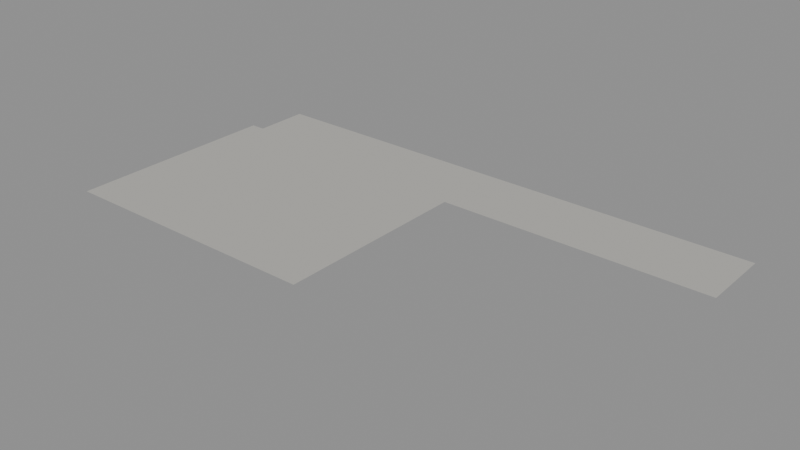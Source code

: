 # Source: concourse-exit-soffit-addon.blend  (saved by Blender 4.3.32; exported with 4.5.12 LTS)
import bpy
from mathutils import Matrix  # noqa: F401  (used for matrix-valued properties, if any)

bpy.ops.wm.read_factory_settings(use_empty=True)
scene = bpy.context.scene
scene.name = 'Scene'

# ---- materials (node trees are filled in below, after node groups)
mat_lower33rdpalemineralsoffit = bpy.data.materials.new('Lower33rdPaleMineralSoffit')
mat_lower33rdpalemineralsoffit.diffuse_color = (0.46, 0.45, 0.42, 1.0)

# ---- material node trees
mat_lower33rdpalemineralsoffit.use_nodes = True; mat_lower33rdpalemineralsoffit.node_tree.nodes.clear()
_N = mat_lower33rdpalemineralsoffit.node_tree.nodes; _L = mat_lower33rdpalemineralsoffit.node_tree.links
n0 = _N.new('ShaderNodeBsdfPrincipled'); n0.name = 'Principled BSDF'; n0.location = (10, 300)
n0.inputs[0].default_value = (0.46, 0.45, 0.42, 1.0)
n0.inputs[2].default_value = 0.82
n1 = _N.new('ShaderNodeOutputMaterial'); n1.name = 'Material Output'; n1.location = (300, 300)
_L.new(n0.outputs[0], n1.inputs[0])
n1.is_active_output = True

# ---- meshes
me_exact56existingunder33rdsoffittriangles = bpy.data.meshes.new('Exact56existingunder33rdsoffittriangles')
me_exact56existingunder33rdsoffittriangles.from_pydata([(-75.0, 45.5, -0.44), (-75.0, 72.39, -0.44), (-73.8, 72.39, -0.44), (-75.0, 45.5, -0.44), (-73.8, 72.39, -0.44), (-73.8, 45.5, -0.44), (-73.8, 45.5, -0.44), (-73.8, 72.39, -0.44), (-72.6, 72.39, -0.44), (-73.8, 45.5, -0.44), (-72.6, 72.39, -0.44), (-72.6, 45.5, -0.44), (-72.6, 45.5, -0.44), (-72.6, 72.39, -0.44), (-71.4, 72.39, -0.44), (-72.6, 45.5, -0.44), (-71.4, 72.39, -0.44), (-71.4, 45.5, -0.44), (-71.4, 45.5, -0.44), (-71.4, 72.39, -0.44), (-70.2, 72.39, -0.44), (-71.4, 45.5, -0.44), (-70.2, 72.39, -0.44), (-70.2, 45.5, -0.44), (-70.2, 45.5, -0.44), (-70.2, 72.39, -0.44), (-69.0, 72.39, -0.44), (-70.2, 45.5, -0.44), (-69.0, 72.39, -0.44), (-69.0, 45.5, -0.44), (-69.0, 45.5, -0.44), (-69.0, 72.39, -0.44), (-67.8, 72.39, -0.44), (-69.0, 45.5, -0.44), (-67.8, 72.39, -0.44), (-67.8, 45.5, -0.44), (-67.8, 45.5, -0.44), (-67.8, 72.39, -0.44), (-66.6, 72.39, -0.44), (-67.8, 45.5, -0.44), (-66.6, 72.39, -0.44), (-66.6, 45.5, -0.44), (-66.6, 45.5, -0.44), (-66.6, 72.39, -0.44), (-65.4, 72.39, -0.44), (-66.6, 45.5, -0.44), (-65.4, 72.39, -0.44), (-65.4, 45.5, -0.44), (-65.4, 45.5, -0.44), (-65.4, 72.39, -0.44), (-64.2, 72.39, -0.44), (-65.4, 45.5, -0.44), (-64.2, 72.39, -0.44), (-64.2, 45.5, -0.44), (-64.2, 45.5, -0.44), (-64.2, 72.39, -0.44), (-63.0, 72.39, -0.44), (-64.2, 45.5, -0.44), (-63.0, 72.39, -0.44), (-63.0, 45.5, -0.44), (-63.0, 45.5, -0.44), (-63.0, 72.39, -0.44), (-61.8, 72.39, -0.44), (-63.0, 45.5, -0.44), (-61.8, 72.39, -0.44), (-61.8, 45.5, -0.44), (-61.8, 45.5, -0.44), (-61.8, 72.39, -0.44), (-60.6, 72.39, -0.44), (-61.8, 45.5, -0.44), (-60.6, 72.39, -0.44), (-60.6, 45.5, -0.44), (-60.6, 45.5, -0.44), (-60.6, 72.39, -0.44), (-59.4, 72.39, -0.44), (-60.6, 45.5, -0.44), (-59.4, 72.39, -0.44), (-59.4, 45.5, -0.44), (-59.4, 45.5, -0.44), (-59.4, 72.39, -0.44), (-58.2, 72.39, -0.44), (-59.4, 45.5, -0.44), (-58.2, 72.39, -0.44), (-58.2, 45.5, -0.44), (-58.2, 45.5, -0.44), (-58.2, 72.39, -0.44), (-57.0, 72.39, -0.44), (-58.2, 45.5, -0.44), (-57.0, 72.39, -0.44), (-57.0, 45.5, -0.44), (-57.0, 45.5, -0.44), (-57.0, 72.39, -0.44), (-55.8, 72.39, -0.44), (-57.0, 45.5, -0.44), (-55.8, 72.39, -0.44), (-55.8, 45.5, -0.44), (-55.8, 45.5, -0.44), (-55.8, 72.39, -0.44), (-54.6, 72.39, -0.44), (-55.8, 45.5, -0.44), (-54.6, 72.39, -0.44), (-54.6, 45.5, -0.44), (-54.6, 45.5, -0.44), (-54.6, 72.39, -0.44), (-53.4, 72.39, -0.44), (-54.6, 45.5, -0.44), (-53.4, 72.39, -0.44), (-53.4, 45.5, -0.44), (-53.4, 45.5, -0.44), (-53.4, 72.39, -0.44), (-52.2, 72.39, -0.44), (-53.4, 45.5, -0.44), (-52.2, 72.39, -0.44), (-52.2, 45.5, -0.44), (-52.2, 45.5, -0.44), (-52.2, 72.39, -0.44), (-51.0, 72.39, -0.44), (-52.2, 45.5, -0.44), (-51.0, 72.39, -0.44), (-51.0, 45.5, -0.44), (-51.0, 45.5, -0.44), (-51.0, 72.39, -0.44), (-49.8, 72.39, -0.44), (-51.0, 45.5, -0.44), (-49.8, 72.39, -0.44), (-49.8, 45.5, -0.44), (-49.8, 45.5, -0.44), (-49.8, 72.39, -0.44), (-48.66, 72.39, -0.44), (-49.8, 45.5, -0.44), (-48.66, 72.39, -0.44), (-48.66, 45.5, -0.44), (-48.66, 45.5, -0.44), (-48.66, 72.39, -0.44), (-44.4, 72.39, -0.44), (-48.66, 45.5, -0.44), (-44.4, 72.39, -0.44), (-44.4, 45.5, -0.44), (-44.4, 45.5, -0.44), (-44.4, 72.39, -0.44), (-42.26, 72.39, -0.44), (-44.4, 45.5, -0.44), (-42.26, 72.39, -0.44), (-42.26, 45.5, -0.44), (-42.26, 45.5, -0.44), (-42.26, 72.39, -0.44), (-41.5, 72.39, -0.44), (-42.26, 45.5, -0.44), (-41.5, 72.39, -0.44), (-41.5, 45.5, -0.44), (-41.5, 45.5, -0.44), (-41.5, 72.39, -0.44), (-40.86, 72.39, -0.44), (-41.5, 45.5, -0.44), (-40.86, 72.39, -0.44), (-40.86, 45.5, -0.44), (-40.86, 79.37, -0.44), (-40.86, 72.39, -0.44), (-73.2, 72.39, -0.44), (-40.86, 79.37, -0.44), (-73.2, 72.39, -0.44), (-73.2, 79.37, -0.44), (-7.15, 79.37, -0.44), (-7.15, 70.23, -0.44), (-40.86, 70.23, -0.44), (-7.15, 79.37, -0.44), (-40.86, 70.23, -0.44), (-40.86, 79.37, -0.44)], [], [(0, 1, 2), (3, 4, 5), (6, 7, 8), (9, 10, 11), (12, 13, 14), (15, 16, 17), (18, 19, 20), (21, 22, 23), (24, 25, 26), (27, 28, 29), (30, 31, 32), (33, 34, 35), (36, 37, 38), (39, 40, 41), (42, 43, 44), (45, 46, 47), (48, 49, 50), (51, 52, 53), (54, 55, 56), (57, 58, 59), (60, 61, 62), (63, 64, 65), (66, 67, 68), (69, 70, 71), (72, 73, 74), (75, 76, 77), (78, 79, 80), (81, 82, 83), (84, 85, 86), (87, 88, 89), (90, 91, 92), (93, 94, 95), (96, 97, 98), (99, 100, 101), (102, 103, 104), (105, 106, 107), (108, 109, 110), (111, 112, 113), (114, 115, 116), (117, 118, 119), (120, 121, 122), (123, 124, 125), (126, 127, 128), (129, 130, 131), (132, 133, 134), (135, 136, 137), (138, 139, 140), (141, 142, 143), (144, 145, 146), (147, 148, 149), (150, 151, 152), (153, 154, 155), (156, 157, 158), (159, 160, 161), (162, 163, 164), (165, 166, 167)])
me_exact56existingunder33rdsoffittriangles.polygons.foreach_set('use_smooth', [True] * 56)
_uv = me_exact56existingunder33rdsoffittriangles.uv_layers.new(name='UVMap')
_uv.uv.foreach_set('vector', [0.2118, 0.1572, 0.2118, 0.2141, 0.2092, 0.2141, 0.2118, 0.1572, 0.2092, 0.2141, 0.2092, 0.1572, 0.2092, 0.1572, 0.2092, 0.2141, 0.2067, 0.2141, 0.2092, 0.1572, 0.2067, 0.2141, 0.2067, 0.1572, 0.2067, 0.1572, 0.2067, 0.2141, 0.2041, 0.2141, 0.2067, 0.1572, 0.2041, 0.2141, 0.2041, 0.1572, 0.2041, 0.1572, 0.2041, 0.2141, 0.2016, 0.2141, 0.2041, 0.1572, 0.2016, 0.2141, 0.2016, 0.1572, 0.2016, 0.1572, 0.2016, 0.2141, 0.199, 0.2141, 0.2016, 0.1572, 0.199, 0.2141, 0.199, 0.1572, 0.199, 0.1572, 0.199, 0.2141, 0.1965, 0.2141, 0.199, 0.1572, 0.1965, 0.2141, 0.1965, 0.1572, 0.1965, 0.1572, 0.1965, 0.2141, 0.194, 0.2141, 0.1965, 0.1572, 0.194, 0.2141, 0.194, 0.1572, 0.194, 0.1572, 0.194, 0.2141, 0.1914, 0.2141, 0.194, 0.1572, 0.1914, 0.2141, 0.1914, 0.1572, 0.1914, 0.1572, 0.1914, 0.2141, 0.1889, 0.2141, 0.1914, 0.1572, 0.1889, 0.2141, 0.1889, 0.1572, 0.1889, 0.1572, 0.1889, 0.2141, 0.1863, 0.2141, 0.1889, 0.1572, 0.1863, 0.2141, 0.1863, 0.1572, 0.1863, 0.1572, 0.1863, 0.2141, 0.1838, 0.2141, 0.1863, 0.1572, 0.1838, 0.2141, 0.1838, 0.1572, 0.1838, 0.1572, 0.1838, 0.2141, 0.1812, 0.2141, 0.1838, 0.1572, 0.1812, 0.2141, 0.1812, 0.1572, 0.1812, 0.1572, 0.1812, 0.2141, 0.1787, 0.2141, 0.1812, 0.1572, 0.1787, 0.2141, 0.1787, 0.1572, 0.1787, 0.1572, 0.1787, 0.2141, 0.1761, 0.2141, 0.1787, 0.1572, 0.1761, 0.2141, 0.1761, 0.1572, 0.1761, 0.1572, 0.1761, 0.2141, 0.1736, 0.2141, 0.1761, 0.1572, 0.1736, 0.2141, 0.1736, 0.1572, 0.1736, 0.1572, 0.1736, 0.2141, 0.171, 0.2141, 0.1736, 0.1572, 0.171, 0.2141, 0.171, 0.1572, 0.171, 0.1572, 0.171, 0.2141, 0.1685, 0.2141, 0.171, 0.1572, 0.1685, 0.2141, 0.1685, 0.1572, 0.1685, 0.1572, 0.1685, 0.2141, 0.1659, 0.2141, 0.1685, 0.1572, 0.1659, 0.2141, 0.1659, 0.1572, 0.1659, 0.1572, 0.1659, 0.2141, 0.1634, 0.2141, 0.1659, 0.1572, 0.1634, 0.2141, 0.1634, 0.1572, 0.1634, 0.1572, 0.1634, 0.2141, 0.1609, 0.2141, 0.1634, 0.1572, 0.1609, 0.2141, 0.1609, 0.1572, 0.1609, 0.1572, 0.1609, 0.2141, 0.1583, 0.2141, 0.1609, 0.1572, 0.1583, 0.2141, 0.1583, 0.1572, 0.1583, 0.1572, 0.1583, 0.2141, 0.1559, 0.2141, 0.1583, 0.1572, 0.1559, 0.2141, 0.1559, 0.1572, 0.1559, 0.1572, 0.1559, 0.2141, 0.1469, 0.2141, 0.1559, 0.1572, 0.1469, 0.2141, 0.1469, 0.1572, 0.1469, 0.1572, 0.1469, 0.2141, 0.1423, 0.2141, 0.1469, 0.1572, 0.1423, 0.2141, 0.1423, 0.1572, 0.1423, 0.1572, 0.1423, 0.2141, 0.1407, 0.2141, 0.1423, 0.1572, 0.1407, 0.2141, 0.1407, 0.1572, 0.1407, 0.1572, 0.1407, 0.2141, 0.1393, 0.2141, 0.1407, 0.1572, 0.1393, 0.2141, 0.1393, 0.1572, -27.24, 52.91, -27.24, 48.26, -48.8, 48.26, -27.24, 52.91, -48.8, 48.26, -48.8, 52.91, -4.767, 52.91, -4.767, 46.82, -27.24, 46.82, -4.767, 52.91, -27.24, 46.82, -27.24, 52.91])
_uv = me_exact56existingunder33rdsoffittriangles.uv_layers.new(name='BakedLightingUV')
_uv.uv.foreach_set('vector', [0.001953, 0.5008, 0.001953, 0.8955, 0.01957, 0.8955, 0.001953, 0.5008, 0.01957, 0.8955, 0.01957, 0.5008, 0.01957, 0.5008, 0.01957, 0.8955, 0.03719, 0.8955, 0.01957, 0.5008, 0.03719, 0.8955, 0.03719, 0.5008, 0.03719, 0.5008, 0.03719, 0.8955, 0.0548, 0.8955, 0.03719, 0.5008, 0.0548, 0.8955, 0.0548, 0.5008, 0.0548, 0.5008, 0.0548, 0.8955, 0.07242, 0.8955, 0.0548, 0.5008, 0.07242, 0.8955, 0.07242, 0.5008, 0.07242, 0.5008, 0.07242, 0.8955, 0.09004, 0.8955, 0.07242, 0.5008, 0.09004, 0.8955, 0.09004, 0.5008, 0.09004, 0.5008, 0.09004, 0.8955, 0.1077, 0.8955, 0.09004, 0.5008, 0.1077, 0.8955, 0.1077, 0.5008, 0.1077, 0.5008, 0.1077, 0.8955, 0.1253, 0.8955, 0.1077, 0.5008, 0.1253, 0.8955, 0.1253, 0.5008, 0.1253, 0.5008, 0.1253, 0.8955, 0.1429, 0.8955, 0.1253, 0.5008, 0.1429, 0.8955, 0.1429, 0.5008, 0.1429, 0.5008, 0.1429, 0.8955, 0.1605, 0.8955, 0.1429, 0.5008, 0.1605, 0.8955, 0.1605, 0.5008, 0.1605, 0.5008, 0.1605, 0.8955, 0.1781, 0.8955, 0.1605, 0.5008, 0.1781, 0.8955, 0.1781, 0.5008, 0.1781, 0.5008, 0.1781, 0.8955, 0.1957, 0.8955, 0.1781, 0.5008, 0.1957, 0.8955, 0.1957, 0.5008, 0.1957, 0.5008, 0.1957, 0.8955, 0.2134, 0.8955, 0.1957, 0.5008, 0.2134, 0.8955, 0.2134, 0.5008, 0.2134, 0.5008, 0.2134, 0.8955, 0.231, 0.8955, 0.2134, 0.5008, 0.231, 0.8955, 0.231, 0.5008, 0.231, 0.5008, 0.231, 0.8955, 0.2486, 0.8955, 0.231, 0.5008, 0.2486, 0.8955, 0.2486, 0.5008, 0.2486, 0.5008, 0.2486, 0.8955, 0.2662, 0.8955, 0.2486, 0.5008, 0.2662, 0.8955, 0.2662, 0.5008, 0.2662, 0.5008, 0.2662, 0.8955, 0.2838, 0.8955, 0.2662, 0.5008, 0.2838, 0.8955, 0.2838, 0.5008, 0.2838, 0.5008, 0.2838, 0.8955, 0.3014, 0.8955, 0.2838, 0.5008, 0.3014, 0.8955, 0.3014, 0.5008, 0.3014, 0.5008, 0.3014, 0.8955, 0.3191, 0.8955, 0.3014, 0.5008, 0.3191, 0.8955, 0.3191, 0.5008, 0.3191, 0.5008, 0.3191, 0.8955, 0.3367, 0.8955, 0.3191, 0.5008, 0.3367, 0.8955, 0.3367, 0.5008, 0.3367, 0.5008, 0.3367, 0.8955, 0.3543, 0.8955, 0.3367, 0.5008, 0.3543, 0.8955, 0.3543, 0.5008, 0.3543, 0.5008, 0.3543, 0.8955, 0.3719, 0.8955, 0.3543, 0.5008, 0.3719, 0.8955, 0.3719, 0.5008, 0.3719, 0.5008, 0.3719, 0.8955, 0.3887, 0.8955, 0.3719, 0.5008, 0.3887, 0.8955, 0.3887, 0.5008, 0.3887, 0.5008, 0.3887, 0.8955, 0.4512, 0.8955, 0.3887, 0.5008, 0.4512, 0.8955, 0.4512, 0.5008, 0.4512, 0.5008, 0.4512, 0.8955, 0.4827, 0.8955, 0.4512, 0.5008, 0.4827, 0.8955, 0.4827, 0.5008, 0.4827, 0.5008, 0.4827, 0.8955, 0.4938, 0.8955, 0.4827, 0.5008, 0.4938, 0.8955, 0.4938, 0.5008, 0.4938, 0.5008, 0.4938, 0.8955, 0.5032, 0.8955, 0.4938, 0.5008, 0.5032, 0.8955, 0.5032, 0.5008, 0.5032, 0.998, 0.5032, 0.8955, 0.02838, 0.8955, 0.5032, 0.998, 0.02838, 0.8955, 0.02838, 0.998, 0.998, 0.998, 0.998, 0.8638, 0.5032, 0.8638, 0.998, 0.998, 0.5032, 0.8638, 0.5032, 0.998])
me_exact56existingunder33rdsoffittriangles.materials.append(mat_lower33rdpalemineralsoffit)
me_exact56existingunder33rdsoffittriangles.update()
me_exact56existingunder33rdsoffittriangles.normals_split_custom_set([tuple(v) for v in zip(*[iter([0.0, 0.0, -1.0, 0.0, 0.0, -1.0, 0.0, 0.0, -1.0, 0.0, 0.0, -1.0, 0.0, 0.0, -1.0, 0.0, 0.0, -1.0, 0.0, 0.0, -1.0, 0.0, 0.0, -1.0, 0.0, 0.0, -1.0, 0.0, 0.0, -1.0, 0.0, 0.0, -1.0, 0.0, 0.0, -1.0, 0.0, 0.0, -1.0, 0.0, 0.0, -1.0, 0.0, 0.0, -1.0, 0.0, 0.0, -1.0, 0.0, 0.0, -1.0, 0.0, 0.0, -1.0, 0.0, 0.0, -1.0, 0.0, 0.0, -1.0, 0.0, 0.0, -1.0, 0.0, 0.0, -1.0, 0.0, 0.0, -1.0, 0.0, 0.0, -1.0, 0.0, 0.0, -1.0, 0.0, 0.0, -1.0, 0.0, 0.0, -1.0, 0.0, 0.0, -1.0, 0.0, 0.0, -1.0, 0.0, 0.0, -1.0, 0.0, 0.0, -1.0, 0.0, 0.0, -1.0, 0.0, 0.0, -1.0, 0.0, 0.0, -1.0, 0.0, 0.0, -1.0, 0.0, 0.0, -1.0, 0.0, 0.0, -1.0, 0.0, 0.0, -1.0, 0.0, 0.0, -1.0, 0.0, 0.0, -1.0, 0.0, 0.0, -1.0, 0.0, 0.0, -1.0, 0.0, 0.0, -1.0, 0.0, 0.0, -1.0, 0.0, 0.0, -1.0, 0.0, 0.0, -1.0, 0.0, 0.0, -1.0, 0.0, 0.0, -1.0, 0.0, 0.0, -1.0, 0.0, 0.0, -1.0, 0.0, 0.0, -1.0, 0.0, 0.0, -1.0, 0.0, 0.0, -1.0, 0.0, 0.0, -1.0, 0.0, 0.0, -1.0, 0.0, 0.0, -1.0, 0.0, 0.0, -1.0, 0.0, 0.0, -1.0, 0.0, 0.0, -1.0, 0.0, 0.0, -1.0, 0.0, 0.0, -1.0, 0.0, 0.0, -1.0, 0.0, 0.0, -1.0, 0.0, 0.0, -1.0, 0.0, 0.0, -1.0, 0.0, 0.0, -1.0, 0.0, 0.0, -1.0, 0.0, 0.0, -1.0, 0.0, 0.0, -1.0, 0.0, 0.0, -1.0, 0.0, 0.0, -1.0, 0.0, 0.0, -1.0, 0.0, 0.0, -1.0, 0.0, 0.0, -1.0, 0.0, 0.0, -1.0, 0.0, 0.0, -1.0, 0.0, 0.0, -1.0, 0.0, 0.0, -1.0, 0.0, 0.0, -1.0, 0.0, 0.0, -1.0, 0.0, 0.0, -1.0, 0.0, 0.0, -1.0, 0.0, 0.0, -1.0, 0.0, 0.0, -1.0, 0.0, 0.0, -1.0, 0.0, 0.0, -1.0, 0.0, 0.0, -1.0, 0.0, 0.0, -1.0, 0.0, 0.0, -1.0, 0.0, 0.0, -1.0, 0.0, 0.0, -1.0, 0.0, 0.0, -1.0, 0.0, 0.0, -1.0, 0.0, 0.0, -1.0, 0.0, 0.0, -1.0, 0.0, 0.0, -1.0, 0.0, 0.0, -1.0, 0.0, 0.0, -1.0, 0.0, 0.0, -1.0, 0.0, 0.0, -1.0, 0.0, 0.0, -1.0, 0.0, 0.0, -1.0, 0.0, 0.0, -1.0, 0.0, 0.0, -1.0, 0.0, 0.0, -1.0, 0.0, 0.0, -1.0, 0.0, 0.0, -1.0, 0.0, 0.0, -1.0, 0.0, 0.0, -1.0, 0.0, 0.0, -1.0, 0.0, 0.0, -1.0, 0.0, 0.0, -1.0, 0.0, 0.0, -1.0, 0.0, 0.0, -1.0, 0.0, 0.0, -1.0, 0.0, 0.0, -1.0, 0.0, 0.0, -1.0, 0.0, 0.0, -1.0, 0.0, 0.0, -1.0, 0.0, 0.0, -1.0, 0.0, 0.0, -1.0, 0.0, 0.0, -1.0, 0.0, 0.0, -1.0, 0.0, 0.0, -1.0, 0.0, 0.0, -1.0, 0.0, 0.0, -1.0, 0.0, 0.0, -1.0, 0.0, 0.0, -1.0, 0.0, 0.0, -1.0, 0.0, 0.0, -1.0, 0.0, 0.0, -1.0, 0.0, 0.0, -1.0, 0.0, 0.0, -1.0, 0.0, 0.0, -1.0, 0.0, 0.0, -1.0, 0.0, 0.0, -1.0, 0.0, 0.0, -1.0, 0.0, 0.0, -1.0, 0.0, 0.0, -1.0, 0.0, 0.0, -1.0, 0.0, 0.0, -1.0, 0.0, 0.0, -1.0, 0.0, 0.0, -1.0, 0.0, 0.0, -1.0, 0.0, 0.0, -1.0, 0.0, 0.0, -1.0, 0.0, 0.0, -1.0, 0.0, 0.0, -1.0, 0.0, 0.0, -1.0, 0.0, 0.0, -1.0, 0.0, 0.0, -1.0, 0.0, 0.0, -1.0, 0.0, 0.0, -1.0, 0.0, 0.0, -1.0, 0.0, 0.0, -1.0, 0.0, 0.0, -1.0, 0.0, 0.0, -1.0, 0.0, 0.0, -1.0, 0.0, 0.0, -1.0, 0.0, 0.0, -1.0, 0.0, 0.0, -1.0, 0.0, 0.0, -1.0, 1.238e-10, 0.0, -1.0, 1.238e-10, 0.0, -1.0, 1.238e-10, 0.0, -1.0, 0.0, 0.0, -1.0, 0.0, 0.0, -1.0, 0.0, 0.0, -1.0])] * 3)])

# ---- objects
ob_exact56existinglower33rdsoffitfinishreceiver = bpy.data.objects.new('Exact56existinglower33rdsoffitfinishreceiver', me_exact56existingunder33rdsoffittriangles)

# ---- transforms, parenting, visibility, modifiers, constraints
ob_exact56existinglower33rdsoffitfinishreceiver.location = (0.0, 0.0, 0.0)

# ---- collection membership
scene.collection.objects.link(ob_exact56existinglower33rdsoffitfinishreceiver)

# ---- scene / render settings (as saved in the file)
scene.frame_start = 1; scene.frame_end = 250; scene.frame_set(1)
scene.render.engine = 'BLENDER_EEVEE_NEXT'
bpy.context.view_layer.update()

# ---- added for rendering (the .blend has no active camera and no usable light): camera, sun + grey world if the file has none
cam_auto = bpy.data.cameras.new('AutoCamera')
cam_auto.lens = 50.0
cam_auto.sensor_width = 36.0
cam_auto.clip_end = 1231.38
ob_auto_camera = bpy.data.objects.new('AutoCamera', cam_auto)
scene.collection.objects.link(ob_auto_camera)
ob_auto_camera.location = (29.0893, -21.7612, 55.6915)
ob_auto_camera.rotation_euler = (1.09748, -7.21219e-08, 0.694738)
scene.camera = ob_auto_camera
light_auto_sun = bpy.data.lights.new('AutoSun', 'SUN')
light_auto_sun.energy = 3.0
light_auto_sun.angle = 0.0523599
ob_auto_sun = bpy.data.objects.new('AutoSun', light_auto_sun)
scene.collection.objects.link(ob_auto_sun)
ob_auto_sun.rotation_euler = (0.872665, 0.174533, 0.523599)
if scene.world is None:
    world_auto = bpy.data.worlds.new('AutoWorld')
    world_auto.color = (0.3, 0.3, 0.3)
    scene.world = world_auto
bpy.context.view_layer.update()
